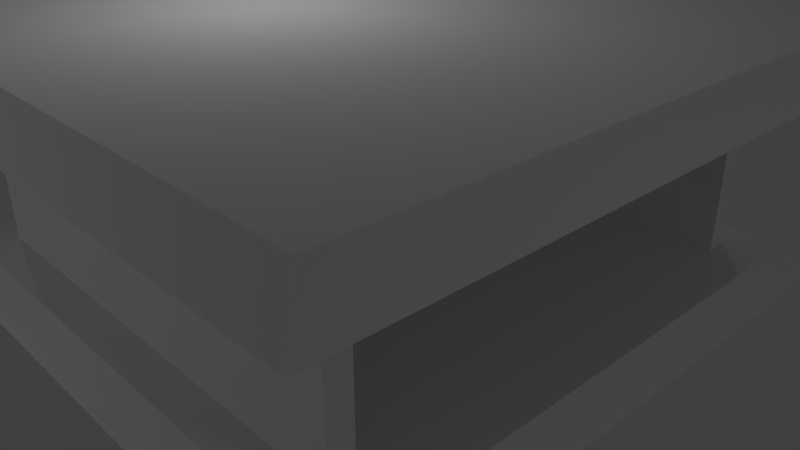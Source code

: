 # Source: Mesa-aula.blend  (saved by Blender 2.79.0; exported with 4.5.12 LTS)
import bpy
from mathutils import Matrix  # noqa: F401  (used for matrix-valued properties, if any)

bpy.ops.wm.read_factory_settings(use_empty=True)
scene = bpy.context.scene
scene.name = 'Scene'

# ---- collections
col_collection_1 = bpy.data.collections.new('Collection 1'); scene.collection.children.link(col_collection_1)

# ---- materials (node trees are filled in below, after node groups)
mat_material = bpy.data.materials.new('Material')
mat_material.alpha_threshold = 0.0
mat_material.use_transparent_shadow = False
mat_material.roughness = 0.5
mat_material.line_color = (0.0, 0.0, 0.0, 1.0)

# ---- material node trees

# ---- world
world_world = bpy.data.worlds.new('World'); scene.world = world_world
world_world.color = (0.05088, 0.05088, 0.05088)
world_world.use_sun_shadow = False
world_world.sun_shadow_jitter_overblur = 0.0
world_world.cycles.sampling_method = 'MANUAL'

# ---- cameras
cam_camera = bpy.data.cameras.new('Camera')
cam_camera.clip_end = 100.0
cam_camera.lens = 35.0
cam_camera.sensor_width = 32.0
cam_camera.sensor_height = 18.0
cam_camera.ortho_scale = 7.314
cam_camera.dof.focus_distance = 0.0
cam_camera.dof.aperture_fstop = 128.0

# ---- lights
light_lamp_004 = bpy.data.lights.new('Lamp.004', 'POINT')
light_lamp_004.transmission_factor = 0.0
light_lamp_004.cutoff_distance = 30.0
light_lamp_004.energy = 100.0
light_lamp_004.shadow_buffer_clip_start = 1.001
light_lamp_004.shadow_soft_size = 0.1
light_lamp_004.shadow_maximum_resolution = 0.006
light_lamp_004.use_absolute_resolution = True
light_lamp_003 = bpy.data.lights.new('Lamp.003', 'POINT')
light_lamp_003.transmission_factor = 0.0
light_lamp_003.cutoff_distance = 30.0
light_lamp_003.energy = 100.0
light_lamp_003.shadow_buffer_clip_start = 1.001
light_lamp_003.shadow_soft_size = 0.1
light_lamp_003.shadow_maximum_resolution = 0.006
light_lamp_003.use_absolute_resolution = True
light_lamp_002 = bpy.data.lights.new('Lamp.002', 'POINT')
light_lamp_002.transmission_factor = 0.0
light_lamp_002.cutoff_distance = 30.0
light_lamp_002.energy = 100.0
light_lamp_002.shadow_buffer_clip_start = 1.001
light_lamp_002.shadow_soft_size = 0.1
light_lamp_002.shadow_maximum_resolution = 0.006
light_lamp_002.use_absolute_resolution = True
light_lamp_001 = bpy.data.lights.new('Lamp.001', 'POINT')
light_lamp_001.transmission_factor = 0.0
light_lamp_001.cutoff_distance = 30.0
light_lamp_001.energy = 100.0
light_lamp_001.shadow_buffer_clip_start = 1.001
light_lamp_001.shadow_soft_size = 0.1
light_lamp_001.shadow_maximum_resolution = 0.006
light_lamp_001.use_absolute_resolution = True
light_lamp = bpy.data.lights.new('Lamp', 'POINT')
light_lamp.transmission_factor = 0.0
light_lamp.cutoff_distance = 30.0
light_lamp.energy = 100.0
light_lamp.shadow_buffer_clip_start = 1.001
light_lamp.shadow_soft_size = 0.1
light_lamp.shadow_maximum_resolution = 0.006
light_lamp.use_absolute_resolution = True

# ---- meshes
me_cilindro_004 = bpy.data.meshes.new('Cilindro.004')
me_cilindro_004.from_pydata([(0.0, 1.0, -1.0), (0.0, 1.0, 1.0), (0.1951, 0.9808, -1.0), (0.1951, 0.9808, 1.0), (0.3827, 0.9239, -1.0), (0.3827, 0.9239, 1.0), (0.5556, 0.8315, -1.0), (0.5556, 0.8315, 1.0), (0.7071, 0.7071, -1.0), (0.7071, 0.7071, 1.0), (0.8315, 0.5556, -1.0), (0.8315, 0.5556, 1.0), (0.9239, 0.3827, -1.0), (0.9239, 0.3827, 1.0), (0.9808, 0.1951, -1.0), (0.9808, 0.1951, 1.0), (1.0, 7.55e-08, -1.0), (1.0, 7.55e-08, 1.0), (0.9808, -0.1951, -1.0), (0.9808, -0.1951, 1.0), (0.9239, -0.3827, -1.0), (0.9239, -0.3827, 1.0), (0.8315, -0.5556, -1.0), (0.8315, -0.5556, 1.0), (0.7071, -0.7071, -1.0), (0.7071, -0.7071, 1.0), (0.5556, -0.8315, -1.0), (0.5556, -0.8315, 1.0), (0.3827, -0.9239, -1.0), (0.3827, -0.9239, 1.0), (0.1951, -0.9808, -1.0), (0.1951, -0.9808, 1.0), (-3.258e-07, -1.0, -1.0), (-3.258e-07, -1.0, 1.0), (-0.1951, -0.9808, -1.0), (-0.1951, -0.9808, 1.0), (-0.3827, -0.9239, -1.0), (-0.3827, -0.9239, 1.0), (-0.5556, -0.8315, -1.0), (-0.5556, -0.8315, 1.0), (-0.7071, -0.7071, -1.0), (-0.7071, -0.7071, 1.0), (-0.8315, -0.5556, -1.0), (-0.8315, -0.5556, 1.0), (-0.9239, -0.3827, -1.0), (-0.9239, -0.3827, 1.0), (-0.9808, -0.1951, -1.0), (-0.9808, -0.1951, 1.0), (-1.0, 9.656e-07, -1.0), (-1.0, 9.656e-07, 1.0), (-0.9808, 0.1951, -1.0), (-0.9808, 0.1951, 1.0), (-0.9239, 0.3827, -1.0), (-0.9239, 0.3827, 1.0), (-0.8315, 0.5556, -1.0), (-0.8315, 0.5556, 1.0), (-0.7071, 0.7071, -1.0), (-0.7071, 0.7071, 1.0), (-0.5556, 0.8315, -1.0), (-0.5556, 0.8315, 1.0), (-0.3827, 0.9239, -1.0), (-0.3827, 0.9239, 1.0), (-0.1951, 0.9808, -1.0), (-0.1951, 0.9808, 1.0), (-11.42, 1.0, -1.0), (-11.42, 1.0, 1.0), (-11.22, 0.9808, -1.0), (-11.22, 0.9808, 1.0), (-11.04, 0.9239, -1.0), (-11.04, 0.9239, 1.0), (-10.86, 0.8315, -1.0), (-10.86, 0.8315, 1.0), (-10.71, 0.7071, -1.0), (-10.71, 0.7071, 1.0), (-10.59, 0.5556, -1.0), (-10.59, 0.5556, 1.0), (-10.49, 0.3827, -1.0), (-10.49, 0.3827, 1.0), (-10.44, 0.1951, -1.0), (-10.44, 0.1951, 1.0), (-10.42, 7.55e-08, -1.0), (-10.42, 7.55e-08, 1.0), (-10.44, -0.1951, -1.0), (-10.44, -0.1951, 1.0), (-10.49, -0.3827, -1.0), (-10.49, -0.3827, 1.0), (-10.59, -0.5556, -1.0), (-10.59, -0.5556, 1.0), (-10.71, -0.7071, -1.0), (-10.71, -0.7071, 1.0), (-10.86, -0.8315, -1.0), (-10.86, -0.8315, 1.0), (-11.04, -0.9239, -1.0), (-11.04, -0.9239, 1.0), (-11.22, -0.9808, -1.0), (-11.22, -0.9808, 1.0), (-11.42, -1.0, -1.0), (-11.42, -1.0, 1.0), (-11.61, -0.9808, -1.0), (-11.61, -0.9808, 1.0), (-11.8, -0.9239, -1.0), (-11.8, -0.9239, 1.0), (-11.97, -0.8315, -1.0), (-11.97, -0.8315, 1.0), (-12.13, -0.7071, -1.0), (-12.13, -0.7071, 1.0), (-12.25, -0.5556, -1.0), (-12.25, -0.5556, 1.0), (-12.34, -0.3827, -1.0), (-12.34, -0.3827, 1.0), (-12.4, -0.1951, -1.0), (-12.4, -0.1951, 1.0), (-12.42, 9.656e-07, -1.0), (-12.42, 9.656e-07, 1.0), (-12.4, 0.1951, -1.0), (-12.4, 0.1951, 1.0), (-12.34, 0.3827, -1.0), (-12.34, 0.3827, 1.0), (-12.25, 0.5556, -1.0), (-12.25, 0.5556, 1.0), (-12.13, 0.7071, -1.0), (-12.13, 0.7071, 1.0), (-11.97, 0.8315, -1.0), (-11.97, 0.8315, 1.0), (-11.8, 0.9239, -1.0), (-11.8, 0.9239, 1.0), (-11.61, 0.9808, -1.0), (-11.61, 0.9808, 1.0), (-11.42, -11.2, -1.0), (-11.42, -11.2, 1.0), (-11.22, -11.22, -1.0), (-11.22, -11.22, 1.0), (-11.04, -11.27, -1.0), (-11.04, -11.27, 1.0), (-10.86, -11.36, -1.0), (-10.86, -11.36, 1.0), (-10.71, -11.49, -1.0), (-10.71, -11.49, 1.0), (-10.59, -11.64, -1.0), (-10.59, -11.64, 1.0), (-10.49, -11.81, -1.0), (-10.49, -11.81, 1.0), (-10.44, -12.0, -1.0), (-10.44, -12.0, 1.0), (-10.42, -12.2, -1.0), (-10.42, -12.2, 1.0), (-10.44, -12.39, -1.0), (-10.44, -12.39, 1.0), (-10.49, -12.58, -1.0), (-10.49, -12.58, 1.0), (-10.59, -12.75, -1.0), (-10.59, -12.75, 1.0), (-10.71, -12.9, -1.0), (-10.71, -12.9, 1.0), (-10.86, -13.03, -1.0), (-10.86, -13.03, 1.0), (-11.04, -13.12, -1.0), (-11.04, -13.12, 1.0), (-11.22, -13.18, -1.0), (-11.22, -13.18, 1.0), (-11.42, -13.2, -1.0), (-11.42, -13.2, 1.0), (-11.61, -13.18, -1.0), (-11.61, -13.18, 1.0), (-11.8, -13.12, -1.0), (-11.8, -13.12, 1.0), (-11.97, -13.03, -1.0), (-11.97, -13.03, 1.0), (-12.13, -12.9, -1.0), (-12.13, -12.9, 1.0), (-12.25, -12.75, -1.0), (-12.25, -12.75, 1.0), (-12.34, -12.58, -1.0), (-12.34, -12.58, 1.0), (-12.4, -12.39, -1.0), (-12.4, -12.39, 1.0), (-12.42, -12.2, -1.0), (-12.42, -12.2, 1.0), (-12.4, -12.0, -1.0), (-12.4, -12.0, 1.0), (-12.34, -11.81, -1.0), (-12.34, -11.81, 1.0), (-12.25, -11.64, -1.0), (-12.25, -11.64, 1.0), (-12.13, -11.49, -1.0), (-12.13, -11.49, 1.0), (-11.97, -11.36, -1.0), (-11.97, -11.36, 1.0), (-11.8, -11.27, -1.0), (-11.8, -11.27, 1.0), (-11.61, -11.22, -1.0), (-11.61, -11.22, 1.0), (-1.371e-06, -11.2, -1.0), (-1.371e-06, -11.2, 1.0), (0.1951, -11.22, -1.0), (0.1951, -11.22, 1.0), (0.3827, -11.27, -1.0), (0.3827, -11.27, 1.0), (0.5556, -11.36, -1.0), (0.5556, -11.36, 1.0), (0.7071, -11.49, -1.0), (0.7071, -11.49, 1.0), (0.8315, -11.64, -1.0), (0.8315, -11.64, 1.0), (0.9239, -11.81, -1.0), (0.9239, -11.81, 1.0), (0.9808, -12.0, -1.0), (0.9808, -12.0, 1.0), (1.0, -12.2, -1.0), (1.0, -12.2, 1.0), (0.9808, -12.39, -1.0), (0.9808, -12.39, 1.0), (0.9239, -12.58, -1.0), (0.9239, -12.58, 1.0), (0.8315, -12.75, -1.0), (0.8315, -12.75, 1.0), (0.7071, -12.9, -1.0), (0.7071, -12.9, 1.0), (0.5556, -13.03, -1.0), (0.5556, -13.03, 1.0), (0.3827, -13.12, -1.0), (0.3827, -13.12, 1.0), (0.1951, -13.18, -1.0), (0.1951, -13.18, 1.0), (-1.816e-06, -13.2, -1.0), (-1.816e-06, -13.2, 1.0), (-0.1951, -13.18, -1.0), (-0.1951, -13.18, 1.0), (-0.3827, -13.12, -1.0), (-0.3827, -13.12, 1.0), (-0.5556, -13.03, -1.0), (-0.5556, -13.03, 1.0), (-0.7071, -12.9, -1.0), (-0.7071, -12.9, 1.0), (-0.8315, -12.75, -1.0), (-0.8315, -12.75, 1.0), (-0.9239, -12.58, -1.0), (-0.9239, -12.58, 1.0), (-0.9808, -12.39, -1.0), (-0.9808, -12.39, 1.0), (-1.0, -12.2, -1.0), (-1.0, -12.2, 1.0), (-0.9808, -12.0, -1.0), (-0.9808, -12.0, 1.0), (-0.9239, -11.81, -1.0), (-0.9239, -11.81, 1.0), (-0.8315, -11.64, -1.0), (-0.8315, -11.64, 1.0), (-0.7071, -11.49, -1.0), (-0.7071, -11.49, 1.0), (-0.5556, -11.36, -1.0), (-0.5556, -11.36, 1.0), (-0.3827, -11.27, -1.0), (-0.3827, -11.27, 1.0), (-0.1951, -11.22, -1.0), (-0.1951, -11.22, 1.0)], [], [(0, 1, 3, 2), (2, 3, 5, 4), (4, 5, 7, 6), (6, 7, 9, 8), (8, 9, 11, 10), (10, 11, 13, 12), (12, 13, 15, 14), (14, 15, 17, 16), (16, 17, 19, 18), (18, 19, 21, 20), (20, 21, 23, 22), (22, 23, 25, 24), (24, 25, 27, 26), (26, 27, 29, 28), (28, 29, 31, 30), (30, 31, 33, 32), (32, 33, 35, 34), (34, 35, 37, 36), (36, 37, 39, 38), (38, 39, 41, 40), (40, 41, 43, 42), (42, 43, 45, 44), (44, 45, 47, 46), (46, 47, 49, 48), (48, 49, 51, 50), (50, 51, 53, 52), (52, 53, 55, 54), (54, 55, 57, 56), (56, 57, 59, 58), (58, 59, 61, 60), (60, 61, 63, 62), (62, 63, 1, 0), (0, 2, 4, 6, 8, 10, 12, 14, 16, 18, 20, 22, 24, 26, 28, 30, 32, 34, 36, 38, 40, 42, 44, 46, 48, 50, 52, 54, 56, 58, 60, 62), (64, 65, 67, 66), (66, 67, 69, 68), (68, 69, 71, 70), (70, 71, 73, 72), (72, 73, 75, 74), (74, 75, 77, 76), (76, 77, 79, 78), (78, 79, 81, 80), (80, 81, 83, 82), (82, 83, 85, 84), (84, 85, 87, 86), (86, 87, 89, 88), (88, 89, 91, 90), (90, 91, 93, 92), (92, 93, 95, 94), (94, 95, 97, 96), (96, 97, 99, 98), (98, 99, 101, 100), (100, 101, 103, 102), (102, 103, 105, 104), (104, 105, 107, 106), (106, 107, 109, 108), (108, 109, 111, 110), (110, 111, 113, 112), (112, 113, 115, 114), (114, 115, 117, 116), (116, 117, 119, 118), (118, 119, 121, 120), (120, 121, 123, 122), (122, 123, 125, 124), (124, 125, 127, 126), (126, 127, 65, 64), (64, 66, 68, 70, 72, 74, 76, 78, 80, 82, 84, 86, 88, 90, 92, 94, 96, 98, 100, 102, 104, 106, 108, 110, 112, 114, 116, 118, 120, 122, 124, 126), (128, 129, 131, 130), (130, 131, 133, 132), (132, 133, 135, 134), (134, 135, 137, 136), (136, 137, 139, 138), (138, 139, 141, 140), (140, 141, 143, 142), (142, 143, 145, 144), (144, 145, 147, 146), (146, 147, 149, 148), (148, 149, 151, 150), (150, 151, 153, 152), (152, 153, 155, 154), (154, 155, 157, 156), (156, 157, 159, 158), (158, 159, 161, 160), (160, 161, 163, 162), (162, 163, 165, 164), (164, 165, 167, 166), (166, 167, 169, 168), (168, 169, 171, 170), (170, 171, 173, 172), (172, 173, 175, 174), (174, 175, 177, 176), (176, 177, 179, 178), (178, 179, 181, 180), (180, 181, 183, 182), (182, 183, 185, 184), (184, 185, 187, 186), (186, 187, 189, 188), (188, 189, 191, 190), (190, 191, 129, 128), (128, 130, 132, 134, 136, 138, 140, 142, 144, 146, 148, 150, 152, 154, 156, 158, 160, 162, 164, 166, 168, 170, 172, 174, 176, 178, 180, 182, 184, 186, 188, 190), (192, 193, 195, 194), (194, 195, 197, 196), (196, 197, 199, 198), (198, 199, 201, 200), (200, 201, 203, 202), (202, 203, 205, 204), (204, 205, 207, 206), (206, 207, 209, 208), (208, 209, 211, 210), (210, 211, 213, 212), (212, 213, 215, 214), (214, 215, 217, 216), (216, 217, 219, 218), (218, 219, 221, 220), (220, 221, 223, 222), (222, 223, 225, 224), (224, 225, 227, 226), (226, 227, 229, 228), (228, 229, 231, 230), (230, 231, 233, 232), (232, 233, 235, 234), (234, 235, 237, 236), (236, 237, 239, 238), (238, 239, 241, 240), (240, 241, 243, 242), (242, 243, 245, 244), (244, 245, 247, 246), (246, 247, 249, 248), (248, 249, 251, 250), (250, 251, 253, 252), (252, 253, 255, 254), (254, 255, 193, 192), (192, 194, 196, 198, 200, 202, 204, 206, 208, 210, 212, 214, 216, 218, 220, 222, 224, 226, 228, 230, 232, 234, 236, 238, 240, 242, 244, 246, 248, 250, 252, 254)])
_uv = me_cilindro_004.uv_layers.new(name='UVMap')
_uv.uv.foreach_set('vector', [0.3728, 0.8797, 0.3728, 0.7589, 0.3855, 0.7589, 0.3855, 0.8797, 0.3855, 0.8797, 0.3855, 0.7589, 0.398, 0.7589, 0.398, 0.8797, 0.398, 0.8797, 0.398, 0.7589, 0.4097, 0.7589, 0.4097, 0.8797, 0.4097, 0.8797, 0.4097, 0.7589, 0.4203, 0.7589, 0.4203, 0.8797, 0.4203, 0.8797, 0.4203, 0.7589, 0.4293, 0.7589, 0.4293, 0.8797, 0.08217, 0.8792, 0.08217, 1.0, 0.07161, 1.0, 0.07161, 0.8792, 0.07161, 0.8792, 0.07161, 1.0, 0.05988, 1.0, 0.05988, 0.8792, 0.05988, 0.8792, 0.05988, 1.0, 0.04743, 1.0, 0.04743, 0.8792, 0.04743, 0.8792, 0.04743, 1.0, 0.03474, 1.0, 0.03474, 0.8792, 0.03474, 0.8792, 0.03474, 1.0, 0.02228, 1.0, 0.02228, 0.8792, 0.02228, 0.8792, 0.02228, 1.0, 0.01056, 1.0, 0.01056, 0.8792, 0.01056, 0.8792, 0.01056, 1.0, 7.72e-09, 1.0, 0.0, 0.8792, 0.9084, 0.2417, 0.9084, 0.1208, 0.9182, 0.1208, 0.9182, 0.2417, 0.9182, 0.2417, 0.9182, 0.1208, 0.9294, 0.1208, 0.9294, 0.2417, 0.9294, 0.2417, 0.9294, 0.1208, 0.9416, 0.1208, 0.9416, 0.2417, 0.9416, 0.2417, 0.9416, 0.1208, 0.9542, 0.1208, 0.9542, 0.2417, 0.9542, 0.2417, 0.9542, 0.1208, 0.9668, 0.1208, 0.9668, 0.2417, 0.9668, 0.2417, 0.9668, 0.1208, 0.979, 0.1208, 0.979, 0.2417, 0.979, 0.2417, 0.979, 0.1208, 0.9902, 0.1208, 0.9902, 0.2417, 0.9902, 0.2417, 0.9902, 0.1208, 1.0, 0.1208, 1.0, 0.2417, 0.9996, 0.4834, 0.9996, 0.6042, 0.9906, 0.6042, 0.9906, 0.4834, 0.9906, 0.4834, 0.9906, 0.6042, 0.98, 0.6042, 0.98, 0.4834, 0.98, 0.4834, 0.98, 0.6042, 0.9683, 0.6042, 0.9683, 0.4834, 0.9683, 0.4834, 0.9683, 0.6042, 0.9558, 0.6042, 0.9558, 0.4834, 0.9558, 0.4834, 0.9558, 0.6042, 0.9432, 0.6042, 0.9432, 0.4834, 0.9432, 0.4834, 0.9432, 0.6042, 0.9307, 0.6042, 0.9307, 0.4834, 0.9307, 0.4834, 0.9307, 0.6042, 0.919, 0.6042, 0.919, 0.4834, 0.919, 0.4834, 0.919, 0.6042, 0.9084, 0.6042, 0.9084, 0.4834, 0.3291, 0.8797, 0.3291, 0.7589, 0.3381, 0.7589, 0.3381, 0.8797, 0.3381, 0.8797, 0.3381, 0.7589, 0.3487, 0.7589, 0.3487, 0.8797, 0.3487, 0.8797, 0.3487, 0.7589, 0.3604, 0.7589, 0.3604, 0.8797, 0.3604, 0.8797, 0.3604, 0.7589, 0.3728, 0.7589, 0.3728, 0.8797, 0.7795, 0.5353, 0.782, 0.5236, 0.7869, 0.5127, 0.7939, 0.5029, 0.8029, 0.4945, 0.8134, 0.4879, 0.8252, 0.4834, 0.8376, 0.4811, 0.8503, 0.4811, 0.8628, 0.4834, 0.8745, 0.4879, 0.8851, 0.4945, 0.894, 0.5029, 0.9011, 0.5127, 0.9059, 0.5236, 0.9084, 0.5353, 0.9084, 0.5471, 0.9059, 0.5587, 0.9011, 0.5697, 0.894, 0.5795, 0.8851, 0.5879, 0.8745, 0.5945, 0.8628, 0.599, 0.8503, 0.6013, 0.8376, 0.6013, 0.8252, 0.599, 0.8134, 0.5945, 0.8029, 0.5879, 0.7939, 0.5795, 0.7869, 0.5697, 0.782, 0.5587, 0.7795, 0.5471, 0.473, 0.8797, 0.473, 0.7589, 0.4857, 0.7589, 0.4857, 0.8797, 0.4857, 0.8797, 0.4857, 0.7589, 0.4981, 0.7589, 0.4981, 0.8797, 0.4981, 0.8797, 0.4981, 0.7589, 0.5098, 0.7589, 0.5098, 0.8797, 0.5098, 0.8797, 0.5098, 0.7589, 0.5204, 0.7589, 0.5204, 0.8797, 0.5204, 0.8797, 0.5204, 0.7589, 0.5294, 0.7589, 0.5294, 0.8797, 0.9084, 0.9668, 0.9084, 0.8459, 0.919, 0.8459, 0.919, 0.9668, 0.919, 0.9668, 0.919, 0.8459, 0.9307, 0.8459, 0.9307, 0.9668, 0.9307, 0.9668, 0.9307, 0.8459, 0.9432, 0.8459, 0.9432, 0.9668, 0.9432, 0.9668, 0.9432, 0.8459, 0.9558, 0.8459, 0.9558, 0.9668, 0.9558, 0.9668, 0.9558, 0.8459, 0.9683, 0.8459, 0.9683, 0.9668, 0.9683, 0.9668, 0.9683, 0.8459, 0.98, 0.8459, 0.98, 0.9668, 0.98, 0.9668, 0.98, 0.8459, 0.9906, 0.8459, 0.9906, 0.9668, 0.621, 0.7589, 0.621, 0.8797, 0.6111, 0.8797, 0.6111, 0.7589, 0.6111, 0.7589, 0.6111, 0.8797, 0.5999, 0.8797, 0.5999, 0.7589, 0.5999, 0.7589, 0.5999, 0.8797, 0.5878, 0.8797, 0.5878, 0.7589, 0.5878, 0.7589, 0.5878, 0.8797, 0.5752, 0.8797, 0.5752, 0.7589, 0.5752, 0.7589, 0.5752, 0.8797, 0.5625, 0.8797, 0.5625, 0.7589, 0.5625, 0.7589, 0.5625, 0.8797, 0.5504, 0.8797, 0.5504, 0.7589, 0.5504, 0.7589, 0.5504, 0.8797, 0.5392, 0.8797, 0.5392, 0.7589, 0.5392, 0.7589, 0.5392, 0.8797, 0.5294, 0.8797, 0.5294, 0.7589, 0.9996, 0.3625, 0.9996, 0.4834, 0.9906, 0.4834, 0.9906, 0.3625, 0.9906, 0.3625, 0.9906, 0.4834, 0.98, 0.4834, 0.98, 0.3625, 0.98, 0.3625, 0.98, 0.4834, 0.9683, 0.4834, 0.9683, 0.3625, 0.9683, 0.3625, 0.9683, 0.4834, 0.9558, 0.4834, 0.9558, 0.3625, 0.9558, 0.3625, 0.9558, 0.4834, 0.9432, 0.4834, 0.9432, 0.3625, 0.9432, 0.3625, 0.9432, 0.4834, 0.9307, 0.4834, 0.9307, 0.3625, 0.9307, 0.3625, 0.9307, 0.4834, 0.919, 0.4834, 0.919, 0.3625, 0.919, 0.3625, 0.919, 0.4834, 0.9084, 0.4834, 0.9084, 0.3625, 0.4293, 0.8797, 0.4293, 0.7589, 0.4382, 0.7589, 0.4382, 0.8797, 0.4382, 0.8797, 0.4382, 0.7589, 0.4488, 0.7589, 0.4488, 0.8797, 0.4488, 0.8797, 0.4488, 0.7589, 0.4605, 0.7589, 0.4605, 0.8797, 0.4605, 0.8797, 0.4605, 0.7589, 0.473, 0.7589, 0.473, 0.8797, 0.8376, 0.3608, 0.8252, 0.3585, 0.8134, 0.3539, 0.8029, 0.3474, 0.7939, 0.339, 0.7869, 0.3291, 0.782, 0.3182, 0.7795, 0.3066, 0.7795, 0.2947, 0.782, 0.2831, 0.7869, 0.2722, 0.7939, 0.2623, 0.8029, 0.254, 0.8134, 0.2474, 0.8252, 0.2428, 0.8376, 0.2405, 0.8503, 0.2405, 0.8628, 0.2428, 0.8745, 0.2474, 0.8851, 0.254, 0.894, 0.2623, 0.9011, 0.2722, 0.9059, 0.2831, 0.9084, 0.2947, 0.9084, 0.3066, 0.9059, 0.3182, 0.9011, 0.3291, 0.894, 0.339, 0.8851, 0.3474, 0.8745, 0.3539, 0.8628, 0.3585, 0.8503, 0.3608, 0.1726, 0.8797, 0.1726, 0.7589, 0.1853, 0.7589, 0.1853, 0.8797, 0.1853, 0.8797, 0.1853, 0.7589, 0.1978, 0.7589, 0.1978, 0.8797, 0.1978, 0.8797, 0.1978, 0.7589, 0.2095, 0.7589, 0.2095, 0.8797, 0.2095, 0.8797, 0.2095, 0.7589, 0.22, 0.7589, 0.22, 0.8797, 0.22, 0.8797, 0.22, 0.7589, 0.229, 0.7589, 0.229, 0.8797, 0.8617, 0.8418, 0.8617, 0.9627, 0.8511, 0.9627, 0.8511, 0.8418, 0.8511, 0.8418, 0.8511, 0.9627, 0.8394, 0.9627, 0.8394, 0.8418, 0.8394, 0.8418, 0.8394, 0.9627, 0.827, 0.9627, 0.827, 0.8418, 0.827, 0.8418, 0.827, 0.9627, 0.8143, 0.9627, 0.8143, 0.8418, 0.8143, 0.8418, 0.8143, 0.9627, 0.8018, 0.9627, 0.8018, 0.8418, 0.8018, 0.8418, 0.8018, 0.9627, 0.7901, 0.9627, 0.7901, 0.8418, 0.7901, 0.8418, 0.7901, 0.9627, 0.7795, 0.9627, 0.7795, 0.8418, 0.621, 0.8797, 0.621, 0.7589, 0.6308, 0.7589, 0.6308, 0.8797, 0.6308, 0.8797, 0.6308, 0.7589, 0.642, 0.7589, 0.642, 0.8797, 0.642, 0.8797, 0.642, 0.7589, 0.6541, 0.7589, 0.6541, 0.8797, 0.6541, 0.8797, 0.6541, 0.7589, 0.6667, 0.7589, 0.6667, 0.8797, 0.6667, 0.8797, 0.6667, 0.7589, 0.6794, 0.7589, 0.6794, 0.8797, 0.6794, 0.8797, 0.6794, 0.7589, 0.6915, 0.7589, 0.6915, 0.8797, 0.6915, 0.8797, 0.6915, 0.7589, 0.7027, 0.7589, 0.7027, 0.8797, 0.7027, 0.8797, 0.7027, 0.7589, 0.7125, 0.7589, 0.7125, 0.8797, 0.9084, 0.3625, 0.9084, 0.2417, 0.9174, 0.2417, 0.9174, 0.3625, 0.9174, 0.3625, 0.9174, 0.2417, 0.9279, 0.2417, 0.9279, 0.3625, 0.9279, 0.3625, 0.9279, 0.2417, 0.9397, 0.2417, 0.9397, 0.3625, 0.9397, 0.3625, 0.9397, 0.2417, 0.9521, 0.2417, 0.9521, 0.3625, 0.9521, 0.3625, 0.9521, 0.2417, 0.9648, 0.2417, 0.9648, 0.3625, 0.9648, 0.3625, 0.9648, 0.2417, 0.9773, 0.2417, 0.9773, 0.3625, 0.9773, 0.3625, 0.9773, 0.2417, 0.989, 0.2417, 0.989, 0.3625, 0.989, 0.3625, 0.989, 0.2417, 0.9996, 0.2417, 0.9996, 0.3625, 0.1289, 0.8797, 0.1289, 0.7589, 0.1379, 0.7589, 0.1379, 0.8797, 0.1379, 0.8797, 0.1379, 0.7589, 0.1484, 0.7589, 0.1484, 0.8797, 0.1484, 0.8797, 0.1484, 0.7589, 0.1602, 0.7589, 0.1602, 0.8797, 0.1602, 0.8797, 0.1602, 0.7589, 0.1726, 0.7589, 0.1726, 0.8797, 0.8851, 0.1337, 0.894, 0.1421, 0.9011, 0.1519, 0.9059, 0.1629, 0.9084, 0.1745, 0.9084, 0.1863, 0.9059, 0.1979, 0.9011, 0.2089, 0.894, 0.2187, 0.8851, 0.2271, 0.8745, 0.2337, 0.8628, 0.2382, 0.8503, 0.2405, 0.8376, 0.2405, 0.8252, 0.2382, 0.8134, 0.2337, 0.8029, 0.2271, 0.7939, 0.2187, 0.7869, 0.2089, 0.782, 0.1979, 0.7795, 0.1863, 0.7795, 0.1745, 0.782, 0.1629, 0.7869, 0.1519, 0.7939, 0.1421, 0.8029, 0.1337, 0.8134, 0.1271, 0.8252, 0.1226, 0.8376, 0.1203, 0.8503, 0.1203, 0.8628, 0.1226, 0.8745, 0.1271, 0.5258, 1.0, 0.5258, 0.5, 0.5666, 0.5, 0.5666, 1.0, 0.5666, 1.0, 0.5666, 0.5, 0.6066, 0.5, 0.6066, 1.0, 0.6066, 1.0, 0.6066, 0.5, 0.6443, 0.5, 0.6443, 1.0, 0.6443, 1.0, 0.6443, 0.5, 0.6783, 0.5, 0.6783, 1.0, 0.6783, 1.0, 0.6783, 0.5, 0.7071, 0.5, 0.7071, 1.0, 0.2929, 0.4976, 0.2929, 0.9976, 0.259, 0.9976, 0.259, 0.4976, 0.259, 0.4976, 0.259, 0.9976, 0.2213, 0.9976, 0.2213, 0.4976, 0.2213, 0.4976, 0.2213, 0.9976, 0.1813, 0.9976, 0.1813, 0.4976, 0.1813, 0.4976, 0.1813, 0.9976, 0.1405, 0.9976, 0.1405, 0.4976, 0.1405, 0.4976, 0.1405, 0.9976, 0.1005, 0.9976, 0.1005, 0.4976, 0.1005, 0.4976, 0.1005, 0.9976, 0.06277, 0.9976, 0.06277, 0.4976, 0.06277, 0.4976, 0.06277, 0.9976, 0.02885, 0.9976, 0.02885, 0.4976, 0.02885, 0.4976, 0.02885, 0.9976, 1.985e-07, 0.9976, 0.0, 0.4976, 0.7071, 5.96e-08, 0.7071, 0.5, 0.6783, 0.5, 0.6783, 2.086e-07, 0.6783, 2.086e-07, 0.6783, 0.5, 0.6443, 0.5, 0.6443, 1.49e-07, 0.6443, 1.49e-07, 0.6443, 0.5, 0.6066, 0.5, 0.6066, 1.192e-07, 0.6066, 1.192e-07, 0.6066, 0.5, 0.5666, 0.5, 0.5666, 1.788e-07, 0.5666, 1.788e-07, 0.5666, 0.5, 0.5258, 0.5, 0.5258, 8.941e-08, 0.5258, 8.941e-08, 0.5258, 0.5, 0.4858, 0.5, 0.4858, 1.49e-07, 0.4858, 1.49e-07, 0.4858, 0.5, 0.4481, 0.5, 0.4481, 0.0, 0.4481, 0.0, 0.4481, 0.5, 0.4142, 0.5, 0.4142, 8.941e-08, 0.7071, 0.5, 0.7071, 2.98e-08, 0.741, 2.98e-08, 0.741, 0.5, 0.741, 0.5, 0.741, 2.98e-08, 0.7787, 0.0, 0.7787, 0.5, 0.7787, 0.5, 0.7787, 0.0, 0.8187, 1.49e-08, 0.8187, 0.5, 0.8187, 0.5, 0.8187, 1.49e-08, 0.8595, 1.49e-08, 0.8595, 0.5, 0.8595, 0.5, 0.8595, 1.49e-08, 0.8995, 1.49e-08, 0.8995, 0.5, 0.8995, 0.5, 0.8995, 1.49e-08, 0.9372, 4.47e-08, 0.9372, 0.5, 0.9372, 0.5, 0.9372, 4.47e-08, 0.9712, 4.47e-08, 0.9712, 0.5, 0.9712, 0.5, 0.9712, 4.47e-08, 1.0, 2.98e-08, 1.0, 0.5, 0.4142, 1.0, 0.4142, 0.5, 0.4481, 0.5, 0.4481, 1.0, 0.4481, 1.0, 0.4481, 0.5, 0.4858, 0.5, 0.4858, 1.0, 0.4858, 1.0, 0.4858, 0.5, 0.5258, 0.5, 0.5258, 1.0, 0.07508, 0.442, 0.04624, 0.4074, 0.02357, 0.3666, 0.007959, 0.3214, 9.923e-08, 0.2733, 0.0, 0.2243, 0.007959, 0.1762, 0.02357, 0.1309, 0.04624, 0.0902, 0.07508, 0.05554, 0.109, 0.02832, 0.1467, 0.009561, 0.1867, 2.384e-07, 0.2275, 0.0, 0.2675, 0.009561, 0.3052, 0.02832, 0.3391, 0.05554, 0.368, 0.0902, 0.3906, 0.1309, 0.4063, 0.1762, 0.4142, 0.2243, 0.4142, 0.2733, 0.4063, 0.3214, 0.3906, 0.3666, 0.368, 0.4074, 0.3391, 0.442, 0.3052, 0.4693, 0.2675, 0.488, 0.2275, 0.4976, 0.1867, 0.4976, 0.1467, 0.488, 0.109, 0.4693])
me_cilindro_004.materials.append(mat_material)
me_cilindro_004.materials.append(None)
me_cilindro_004.use_remesh_preserve_volume = False
me_cilindro_004.use_remesh_preserve_attributes = False
me_cilindro_004.use_mirror_vertex_groups = False
me_cilindro_004.update()
me_cilindro_003 = bpy.data.meshes.new('Cilindro.003')
me_cilindro_003.from_pydata([(0.0, 1.0, 1.0), (0.1951, 0.9808, 1.0), (0.3827, 0.9239, 1.0), (0.5556, 0.8315, 1.0), (0.7071, 0.7071, 1.0), (0.8315, 0.5556, 1.0), (0.9239, 0.3827, 1.0), (0.9808, 0.1951, 1.0), (1.0, 7.55e-08, 1.0), (0.9808, -0.1951, 1.0), (0.9239, -0.3827, 1.0), (0.8315, -0.5556, 1.0), (0.7071, -0.7071, 1.0), (0.5556, -0.8315, 1.0), (0.3827, -0.9239, 1.0), (0.1951, -0.9808, 1.0), (-3.258e-07, -1.0, 1.0), (-0.1951, -0.9808, 1.0), (-0.3827, -0.9239, 1.0), (-0.5556, -0.8315, 1.0), (-0.7071, -0.7071, 1.0), (-0.8315, -0.5556, 1.0), (-0.9239, -0.3827, 1.0), (-0.9808, -0.1951, 1.0), (-1.0, 9.656e-07, 1.0), (-0.9808, 0.1951, 1.0), (-0.9239, 0.3827, 1.0), (-0.8315, 0.5556, 1.0), (-0.7071, 0.7071, 1.0), (-0.5556, 0.8315, 1.0), (-0.3827, 0.9239, 1.0), (-0.1951, 0.9808, 1.0), (2.509, -14.32, 6.918), (2.509, 2.12, 6.918), (-13.93, 2.12, 6.918), (-13.93, -14.32, 6.918), (3.214, -15.02, 6.026), (3.214, 2.825, 6.026), (-14.63, 2.825, 6.026), (-14.63, -15.02, 6.026), (3.214, -15.02, 6.026), (3.214, 2.825, 6.026), (-14.63, -15.02, 6.026), (-14.63, 2.825, 6.026), (0.5708, 0.361, 6.78), (0.5708, 0.361, 0.7617), (-11.99, 0.361, 0.7617), (-11.99, 0.361, 6.78), (0.5708, -0.267, 6.78), (0.5708, -0.267, 0.7617), (-11.99, -0.267, 0.7617), (-11.99, -0.267, 6.78), (0.5708, -0.267, 6.78), (0.5708, -0.267, 0.7617), (-11.99, -0.267, 6.78), (-11.99, -0.267, 0.7617), (0.5708, -11.93, 6.78), (0.5708, -11.93, 0.7617), (-11.99, -11.93, 0.7617), (-11.99, -11.93, 6.78), (0.5708, -12.56, 6.78), (0.5708, -12.56, 0.7617), (-11.99, -12.56, 0.7617), (-11.99, -12.56, 6.78), (0.5708, -12.56, 6.78), (0.5708, -12.56, 0.7617), (-11.99, -12.56, 6.78), (-11.99, -12.56, 0.7617), (-11.42, 1.0, 1.0), (-11.22, 0.9808, 1.0), (-11.04, 0.9239, 1.0), (-10.86, 0.8315, 1.0), (-10.71, 0.7071, 1.0), (-10.59, 0.5556, 1.0), (-10.49, 0.3827, 1.0), (-10.44, 0.1951, 1.0), (-10.42, 7.55e-08, 1.0), (-10.44, -0.1951, 1.0), (-10.49, -0.3827, 1.0), (-10.59, -0.5556, 1.0), (-10.71, -0.7071, 1.0), (-10.86, -0.8315, 1.0), (-11.04, -0.9239, 1.0), (-11.22, -0.9808, 1.0), (-11.42, -1.0, 1.0), (-11.61, -0.9808, 1.0), (-11.8, -0.9239, 1.0), (-11.97, -0.8315, 1.0), (-12.13, -0.7071, 1.0), (-12.25, -0.5556, 1.0), (-12.34, -0.3827, 1.0), (-12.4, -0.1951, 1.0), (-12.42, 9.656e-07, 1.0), (-12.4, 0.1951, 1.0), (-12.34, 0.3827, 1.0), (-12.25, 0.5556, 1.0), (-12.13, 0.7071, 1.0), (-11.97, 0.8315, 1.0), (-11.8, 0.9239, 1.0), (-11.61, 0.9808, 1.0), (-11.42, -11.2, 1.0), (-11.22, -11.22, 1.0), (-11.04, -11.27, 1.0), (-10.86, -11.36, 1.0), (-10.71, -11.49, 1.0), (-10.59, -11.64, 1.0), (-10.49, -11.81, 1.0), (-10.44, -12.0, 1.0), (-10.42, -12.2, 1.0), (-10.44, -12.39, 1.0), (-10.49, -12.58, 1.0), (-10.59, -12.75, 1.0), (-10.71, -12.9, 1.0), (-10.86, -13.03, 1.0), (-11.04, -13.12, 1.0), (-11.22, -13.18, 1.0), (-11.42, -13.2, 1.0), (-11.61, -13.18, 1.0), (-11.8, -13.12, 1.0), (-11.97, -13.03, 1.0), (-12.13, -12.9, 1.0), (-12.25, -12.75, 1.0), (-12.34, -12.58, 1.0), (-12.4, -12.39, 1.0), (-12.42, -12.2, 1.0), (-12.4, -12.0, 1.0), (-12.34, -11.81, 1.0), (-12.25, -11.64, 1.0), (-12.13, -11.49, 1.0), (-11.97, -11.36, 1.0), (-11.8, -11.27, 1.0), (-11.61, -11.22, 1.0), (-1.371e-06, -11.2, 1.0), (0.1951, -11.22, 1.0), (0.3827, -11.27, 1.0), (0.5556, -11.36, 1.0), (0.7071, -11.49, 1.0), (0.8315, -11.64, 1.0), (0.9239, -11.81, 1.0), (0.9808, -12.0, 1.0), (1.0, -12.2, 1.0), (0.9808, -12.39, 1.0), (0.9239, -12.58, 1.0), (0.8315, -12.75, 1.0), (0.7071, -12.9, 1.0), (0.5556, -13.03, 1.0), (0.3827, -13.12, 1.0), (0.1951, -13.18, 1.0), (-1.816e-06, -13.2, 1.0), (-0.1951, -13.18, 1.0), (-0.3827, -13.12, 1.0), (-0.5556, -13.03, 1.0), (-0.7071, -12.9, 1.0), (-0.8315, -12.75, 1.0), (-0.9239, -12.58, 1.0), (-0.9808, -12.39, 1.0), (-1.0, -12.2, 1.0), (-0.9808, -12.0, 1.0), (-0.9239, -11.81, 1.0), (-0.8315, -11.64, 1.0), (-0.7071, -11.49, 1.0), (-0.5556, -11.36, 1.0), (-0.3827, -11.27, 1.0), (-0.1951, -11.22, 1.0), (1.682, -13.49, 1.068), (1.682, 1.293, 1.068), (-13.1, 1.293, 1.068), (-13.1, -13.49, 1.068), (2.316, -14.12, 0.2659), (2.316, 1.927, 0.2659), (-13.73, 1.927, 0.2659), (-13.73, -14.12, 0.2659), (2.316, -14.12, 0.2659), (2.316, 1.927, 0.2659), (-13.73, -14.12, 0.2659), (-13.73, 1.927, 0.2659)], [], [(1, 0, 31, 30, 29, 28, 27, 26, 25, 24, 23, 22, 21, 20, 19, 18, 17, 16, 15, 14, 13, 12, 11, 10, 9, 8, 7, 6, 5, 4, 3, 2), (32, 33, 34, 35), (39, 38, 43, 42), (32, 36, 37, 33), (33, 37, 38, 34), (34, 38, 39, 35), (36, 32, 35, 39), (40, 42, 43, 41), (36, 39, 42, 40), (38, 37, 41, 43), (37, 36, 40, 41), (44, 45, 46, 47), (51, 50, 55, 54), (44, 48, 49, 45), (45, 49, 50, 46), (46, 50, 51, 47), (48, 44, 47, 51), (52, 54, 55, 53), (48, 51, 54, 52), (50, 49, 53, 55), (49, 48, 52, 53), (56, 57, 58, 59), (63, 62, 67, 66), (56, 60, 61, 57), (57, 61, 62, 58), (58, 62, 63, 59), (60, 56, 59, 63), (64, 66, 67, 65), (60, 63, 66, 64), (62, 61, 65, 67), (61, 60, 64, 65), (69, 68, 99, 98, 97, 96, 95, 94, 93, 92, 91, 90, 89, 88, 87, 86, 85, 84, 83, 82, 81, 80, 79, 78, 77, 76, 75, 74, 73, 72, 71, 70), (101, 100, 131, 130, 129, 128, 127, 126, 125, 124, 123, 122, 121, 120, 119, 118, 117, 116, 115, 114, 113, 112, 111, 110, 109, 108, 107, 106, 105, 104, 103, 102), (133, 132, 163, 162, 161, 160, 159, 158, 157, 156, 155, 154, 153, 152, 151, 150, 149, 148, 147, 146, 145, 144, 143, 142, 141, 140, 139, 138, 137, 136, 135, 134), (164, 165, 166, 167), (171, 170, 175, 174), (164, 168, 169, 165), (165, 169, 170, 166), (166, 170, 171, 167), (168, 164, 167, 171), (172, 174, 175, 173), (168, 171, 174, 172), (170, 169, 173, 175), (169, 168, 172, 173)])
_uv = me_cilindro_003.uv_layers.new(name='UVMap')
_uv.uv.foreach_set('vector', [0.8029, 0.3742, 0.8134, 0.3676, 0.8252, 0.3631, 0.8376, 0.3608, 0.8503, 0.3608, 0.8628, 0.3631, 0.8745, 0.3676, 0.8851, 0.3742, 0.894, 0.3826, 0.9011, 0.3924, 0.9059, 0.4034, 0.9084, 0.415, 0.9084, 0.4268, 0.9059, 0.4385, 0.9011, 0.4494, 0.894, 0.4593, 0.8851, 0.4676, 0.8745, 0.4742, 0.8628, 0.4787, 0.8503, 0.4811, 0.8376, 0.4811, 0.8252, 0.4787, 0.8134, 0.4742, 0.8029, 0.4676, 0.7939, 0.4593, 0.7869, 0.4494, 0.782, 0.4385, 0.7795, 0.4268, 0.7795, 0.415, 0.782, 0.4034, 0.7869, 0.3924, 0.7939, 0.3826, 0.0, 0.0, 1.0, 0.0, 1.0, 1.0, 0.0, 1.0, 0.0, 0.0, 1.0, 0.0, 1.0, 1.0, 0.0, 1.0, 0.0, 0.0, 1.0, 0.0, 1.0, 1.0, 0.0, 1.0, 0.0, 0.0, 1.0, 0.0, 1.0, 1.0, 0.0, 1.0, 0.0, 0.0, 1.0, 0.0, 1.0, 1.0, 0.0, 1.0, 0.0, 0.0, 1.0, 0.0, 1.0, 1.0, 0.0, 1.0, 0.0, 0.0, 1.0, 0.0, 1.0, 1.0, 0.0, 1.0, 0.0, 0.0, 1.0, 0.0, 1.0, 1.0, 0.0, 1.0, 0.0, 0.0, 1.0, 0.0, 1.0, 1.0, 0.0, 1.0, 0.0, 0.0, 1.0, 0.0, 1.0, 1.0, 0.0, 1.0, 0.0, 0.0, 1.0, 0.0, 1.0, 1.0, 0.0, 1.0, 0.0, 0.0, 1.0, 0.0, 1.0, 1.0, 0.0, 1.0, 0.0, 0.0, 1.0, 0.0, 1.0, 1.0, 0.0, 1.0, 0.0, 0.0, 1.0, 0.0, 1.0, 1.0, 0.0, 1.0, 0.0, 0.0, 1.0, 0.0, 1.0, 1.0, 0.0, 1.0, 0.0, 0.0, 1.0, 0.0, 1.0, 1.0, 0.0, 1.0, 1.544e-07, 0.7589, 0.0, 2.305e-07, 0.3898, 0.0, 0.3898, 0.7589, 0.0, 0.0, 1.0, 0.0, 1.0, 1.0, 0.0, 1.0, 0.0, 0.0, 1.0, 0.0, 1.0, 1.0, 0.0, 1.0, 0.0, 0.0, 1.0, 0.0, 1.0, 1.0, 0.0, 1.0, 0.0, 0.0, 1.0, 0.0, 1.0, 1.0, 0.0, 1.0, 0.0, 0.0, 1.0, 0.0, 1.0, 1.0, 0.0, 1.0, 0.0, 0.0, 1.0, 0.0, 1.0, 1.0, 0.0, 1.0, 0.0, 0.0, 1.0, 0.0, 1.0, 1.0, 0.0, 1.0, 0.0, 0.0, 1.0, 0.0, 1.0, 1.0, 0.0, 1.0, 0.0, 0.0, 1.0, 0.0, 1.0, 1.0, 0.0, 1.0, 0.3898, 0.7589, 0.3898, 2.881e-07, 0.7795, 0.0, 0.7795, 0.7589, 0.0, 0.0, 1.0, 0.0, 1.0, 1.0, 0.0, 1.0, 0.0, 0.0, 1.0, 0.0, 1.0, 1.0, 0.0, 1.0, 0.0, 0.0, 1.0, 0.0, 1.0, 1.0, 0.0, 1.0, 0.894, 0.7434, 0.9011, 0.7532, 0.9059, 0.7642, 0.9084, 0.7758, 0.9084, 0.7876, 0.9059, 0.7993, 0.9011, 0.8102, 0.894, 0.82, 0.8851, 0.8284, 0.8745, 0.835, 0.8628, 0.8395, 0.8503, 0.8418, 0.8376, 0.8418, 0.8252, 0.8395, 0.8134, 0.835, 0.8029, 0.8284, 0.7939, 0.82, 0.7869, 0.8102, 0.782, 0.7993, 0.7795, 0.7876, 0.7795, 0.7758, 0.782, 0.7642, 0.7869, 0.7532, 0.7939, 0.7434, 0.8029, 0.735, 0.8134, 0.7284, 0.8252, 0.7239, 0.8376, 0.7216, 0.8503, 0.7216, 0.8628, 0.7239, 0.8745, 0.7284, 0.8851, 0.735, 0.894, 0.09846, 0.8851, 0.1068, 0.8745, 0.1134, 0.8628, 0.118, 0.8503, 0.1203, 0.8376, 0.1203, 0.8252, 0.118, 0.8134, 0.1134, 0.8029, 0.1068, 0.7939, 0.09846, 0.7869, 0.08862, 0.782, 0.07767, 0.7795, 0.06605, 0.7795, 0.05421, 0.782, 0.04259, 0.7869, 0.03165, 0.7939, 0.0218, 0.8029, 0.01342, 0.8134, 0.006844, 0.8252, 0.002311, 0.8376, 0.0, 0.8503, 0.0, 0.8628, 0.002311, 0.8745, 0.006844, 0.8851, 0.01342, 0.894, 0.0218, 0.9011, 0.03165, 0.9059, 0.04259, 0.9084, 0.05421, 0.9084, 0.06605, 0.9059, 0.07767, 0.9011, 0.08862, 0.8745, 0.7147, 0.8628, 0.7193, 0.8503, 0.7216, 0.8376, 0.7216, 0.8252, 0.7193, 0.8134, 0.7147, 0.8029, 0.7082, 0.7939, 0.6998, 0.7869, 0.6899, 0.782, 0.679, 0.7795, 0.6674, 0.7795, 0.6555, 0.782, 0.6439, 0.7869, 0.633, 0.7939, 0.6231, 0.8029, 0.6147, 0.8134, 0.6082, 0.8252, 0.6036, 0.8376, 0.6013, 0.8503, 0.6013, 0.8628, 0.6036, 0.8745, 0.6082, 0.8851, 0.6147, 0.894, 0.6231, 0.9011, 0.633, 0.9059, 0.6439, 0.9084, 0.6555, 0.9084, 0.6674, 0.9059, 0.679, 0.9011, 0.6899, 0.894, 0.6998, 0.8851, 0.7082, 0.0, 0.0, 1.0, 0.0, 1.0, 1.0, 0.0, 1.0, 0.0, 0.0, 1.0, 0.0, 1.0, 1.0, 0.0, 1.0, 0.0, 0.0, 1.0, 0.0, 1.0, 1.0, 0.0, 1.0, 0.0, 0.0, 1.0, 0.0, 1.0, 1.0, 0.0, 1.0, 0.0, 0.0, 1.0, 0.0, 1.0, 1.0, 0.0, 1.0, 0.0, 0.0, 1.0, 0.0, 1.0, 1.0, 0.0, 1.0, 0.0, 0.0, 1.0, 0.0, 1.0, 1.0, 0.0, 1.0, 0.0, 0.0, 1.0, 0.0, 1.0, 1.0, 0.0, 1.0, 0.0, 0.0, 1.0, 0.0, 1.0, 1.0, 0.0, 1.0, 0.0, 0.0, 1.0, 0.0, 1.0, 1.0, 0.0, 1.0])
me_cilindro_003.materials.append(mat_material)
me_cilindro_003.materials.append(None)
me_cilindro_003.use_remesh_preserve_volume = False
me_cilindro_003.use_remesh_preserve_attributes = False
me_cilindro_003.use_mirror_vertex_groups = False
me_cilindro_003.update()

# ---- objects
ob_cilindro_000 = bpy.data.objects.new('Cilindro.000', me_cilindro_004)
ob_lamp_004 = bpy.data.objects.new('Lamp.004', light_lamp_004)
ob_lamp_003 = bpy.data.objects.new('Lamp.003', light_lamp_003)
ob_lamp_002 = bpy.data.objects.new('Lamp.002', light_lamp_002)
ob_lamp_001 = bpy.data.objects.new('Lamp.001', light_lamp_001)
ob_cilindro_003 = bpy.data.objects.new('Cilindro.003', me_cilindro_003)
ob_lamp = bpy.data.objects.new('Lamp', light_lamp)
ob_camera = bpy.data.objects.new('Camera', cam_camera)

# ---- transforms, parenting, visibility, modifiers, constraints
ob_cilindro_000.location = (2.846, 3.04, 2.441)
ob_cilindro_000.scale = (0.4985, 0.4985, 0.4985)
ob_cilindro_000.lineart.crease_threshold = 0.0
ob_lamp_004.location = (-12.05, -0.8571, 7.279)
ob_lamp_004.rotation_euler = (0.6503, 0.05522, 1.866)
ob_lamp_004.lock_rotations_4d = False
ob_lamp_004.empty_display_type = 'ARROWS'
ob_lamp_004.color = (0.0, 0.0, 0.0, 0.0)
ob_lamp_004.lineart.crease_threshold = 0.0
ob_lamp_003.location = (-1.623, -10.95, 5.712)
ob_lamp_003.rotation_euler = (0.6503, 0.05522, 1.866)
ob_lamp_003.lock_rotations_4d = False
ob_lamp_003.empty_display_type = 'ARROWS'
ob_lamp_003.color = (0.0, 0.0, 0.0, 0.0)
ob_lamp_003.lineart.crease_threshold = 0.0
ob_lamp_002.location = (13.55, -0.6292, 6.971)
ob_lamp_002.rotation_euler = (0.6503, 0.05522, 1.866)
ob_lamp_002.lock_rotations_4d = False
ob_lamp_002.empty_display_type = 'ARROWS'
ob_lamp_002.color = (0.0, 0.0, 0.0, 0.0)
ob_lamp_002.lineart.crease_threshold = 0.0
ob_lamp_001.location = (-2.347, 9.357, 5.892)
ob_lamp_001.rotation_euler = (0.6503, 0.05522, 1.866)
ob_lamp_001.lock_rotations_4d = False
ob_lamp_001.empty_display_type = 'ARROWS'
ob_lamp_001.color = (0.0, 0.0, 0.0, 0.0)
ob_lamp_001.lineart.crease_threshold = 0.0
ob_cilindro_003.location = (2.846, 3.04, 2.441)
ob_cilindro_003.scale = (0.4985, 0.4985, 0.4985)
ob_cilindro_003.lineart.crease_threshold = 0.0
ob_lamp.location = (-1.033, -0.6576, 8.677)
ob_lamp.rotation_euler = (0.6503, 0.05522, 1.866)
ob_lamp.lock_rotations_4d = False
ob_lamp.empty_display_type = 'ARROWS'
ob_lamp.color = (0.0, 0.0, 0.0, 0.0)
ob_lamp.lineart.crease_threshold = 0.0
ob_camera.location = (7.481, -6.508, 8.117)
ob_camera.rotation_euler = (1.109, 0.0, 0.8149)
ob_camera.lock_rotations_4d = False
ob_camera.empty_display_type = 'ARROWS'
ob_camera.color = (0.0, 0.0, 0.0, 0.0)
ob_camera.display_type = 'WIRE'
ob_camera.lineart.crease_threshold = 0.0

# ---- collection membership
col_collection_1.objects.link(ob_cilindro_000)
col_collection_1.objects.link(ob_lamp_004)
col_collection_1.objects.link(ob_lamp_003)
col_collection_1.objects.link(ob_lamp_002)
col_collection_1.objects.link(ob_lamp_001)
col_collection_1.objects.link(ob_cilindro_003)
col_collection_1.objects.link(ob_lamp)
col_collection_1.objects.link(ob_camera)

# ---- scene / render settings (as saved in the file)
scene.camera = ob_camera
scene.frame_start = 1; scene.frame_end = 250; scene.frame_set(250)
scene.render.engine = 'BLENDER_EEVEE_NEXT'
scene.render.resolution_percentage = 50
scene.render.dither_intensity = 0.0
scene.cycles.use_denoising = False
scene.cycles.samples = 128
scene.cycles.sampling_pattern = 'TABULATED_SOBOL'
scene.cycles.use_adaptive_sampling = False
scene.cycles.use_light_tree = False
scene.cycles.blur_glossy = 0.0
scene.cycles.sample_clamp_indirect = 0.0
scene.view_settings.view_transform = 'Standard'
bpy.context.view_layer.update()
